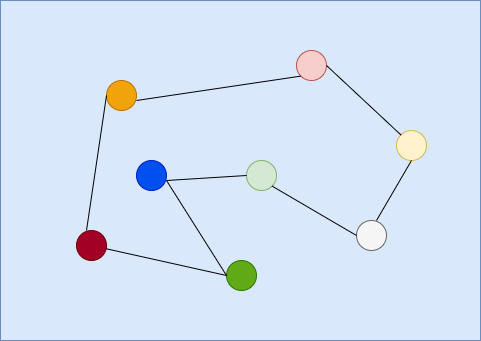

The diagram above was exported from draw.io. Its source (the exported page's mxGraphModel, read from the mxfile embedded in the PNG):
<mxGraphModel dx="1185" dy="623" grid="1" gridSize="10" guides="1" tooltips="1" connect="1" arrows="1" fold="1" page="1" pageScale="1" pageWidth="827" pageHeight="1169" background="#FFFFFF" math="0" shadow="0">
  <root>
    <mxCell id="0" />
    <mxCell id="1" parent="0" />
    <mxCell id="lfNk0gecHITghrnIBI-Q-35" value="" style="rounded=0;whiteSpace=wrap;html=1;fillColor=#dae8fc;strokeColor=#6c8ebf;" vertex="1" parent="1">
      <mxGeometry x="174" y="490" width="480" height="340" as="geometry" />
    </mxCell>
    <mxCell id="lfNk0gecHITghrnIBI-Q-1" value="" style="ellipse;whiteSpace=wrap;html=1;aspect=fixed;direction=west;fillColor=#0050ef;strokeColor=#001DBC;fontColor=#ffffff;" vertex="1" parent="1">
      <mxGeometry x="310" y="650" width="30" height="30" as="geometry" />
    </mxCell>
    <mxCell id="lfNk0gecHITghrnIBI-Q-2" value="" style="ellipse;whiteSpace=wrap;html=1;aspect=fixed;direction=west;fillColor=#d5e8d4;strokeColor=#82b366;" vertex="1" parent="1">
      <mxGeometry x="420" y="650" width="30" height="30" as="geometry" />
    </mxCell>
    <mxCell id="lfNk0gecHITghrnIBI-Q-7" value="" style="endArrow=none;html=1;entryX=1;entryY=0.5;entryDx=0;entryDy=0;exitX=1;exitY=0.5;exitDx=0;exitDy=0;" edge="1" parent="1" source="lfNk0gecHITghrnIBI-Q-2">
      <mxGeometry width="50" height="50" relative="1" as="geometry">
        <mxPoint x="390" y="620" as="sourcePoint" />
        <mxPoint x="340" y="670" as="targetPoint" />
      </mxGeometry>
    </mxCell>
    <mxCell id="lfNk0gecHITghrnIBI-Q-9" value="" style="ellipse;whiteSpace=wrap;html=1;aspect=fixed;direction=west;fillColor=#60a917;strokeColor=#2D7600;fontColor=#ffffff;" vertex="1" parent="1">
      <mxGeometry x="400" y="750" width="30" height="30" as="geometry" />
    </mxCell>
    <mxCell id="lfNk0gecHITghrnIBI-Q-11" value="" style="ellipse;whiteSpace=wrap;html=1;aspect=fixed;direction=west;fillColor=#f5f5f5;strokeColor=#666666;fontColor=#333333;" vertex="1" parent="1">
      <mxGeometry x="530" y="710" width="30" height="30" as="geometry" />
    </mxCell>
    <mxCell id="lfNk0gecHITghrnIBI-Q-13" value="" style="ellipse;whiteSpace=wrap;html=1;aspect=fixed;direction=west;fillColor=#f8cecc;strokeColor=#b85450;" vertex="1" parent="1">
      <mxGeometry x="470" y="540" width="30" height="30" as="geometry" />
    </mxCell>
    <mxCell id="lfNk0gecHITghrnIBI-Q-15" value="" style="ellipse;whiteSpace=wrap;html=1;aspect=fixed;direction=west;fillColor=#fff2cc;strokeColor=#d6b656;" vertex="1" parent="1">
      <mxGeometry x="570" y="620" width="30" height="30" as="geometry" />
    </mxCell>
    <mxCell id="lfNk0gecHITghrnIBI-Q-17" value="" style="ellipse;whiteSpace=wrap;html=1;aspect=fixed;direction=west;fillColor=#a20025;strokeColor=#6F0000;fontColor=#ffffff;" vertex="1" parent="1">
      <mxGeometry x="250" y="720" width="30" height="30" as="geometry" />
    </mxCell>
    <mxCell id="lfNk0gecHITghrnIBI-Q-19" value="" style="ellipse;whiteSpace=wrap;html=1;aspect=fixed;direction=west;fillColor=#f0a30a;strokeColor=#BD7000;fontColor=#ffffff;" vertex="1" parent="1">
      <mxGeometry x="280" y="570" width="30" height="30" as="geometry" />
    </mxCell>
    <mxCell id="lfNk0gecHITghrnIBI-Q-23" value="" style="endArrow=none;html=1;" edge="1" parent="1">
      <mxGeometry width="50" height="50" relative="1" as="geometry">
        <mxPoint x="400" y="765" as="sourcePoint" />
        <mxPoint x="340" y="670" as="targetPoint" />
      </mxGeometry>
    </mxCell>
    <mxCell id="lfNk0gecHITghrnIBI-Q-24" value="" style="endArrow=none;html=1;entryX=1;entryY=0.5;entryDx=0;entryDy=0;exitX=0;exitY=0;exitDx=0;exitDy=0;" edge="1" parent="1" source="lfNk0gecHITghrnIBI-Q-2" target="lfNk0gecHITghrnIBI-Q-11">
      <mxGeometry width="50" height="50" relative="1" as="geometry">
        <mxPoint x="430" y="770" as="sourcePoint" />
        <mxPoint x="480" y="720" as="targetPoint" />
      </mxGeometry>
    </mxCell>
    <mxCell id="lfNk0gecHITghrnIBI-Q-25" value="" style="endArrow=none;html=1;entryX=0.5;entryY=0;entryDx=0;entryDy=0;" edge="1" parent="1" target="lfNk0gecHITghrnIBI-Q-15">
      <mxGeometry width="50" height="50" relative="1" as="geometry">
        <mxPoint x="550" y="710" as="sourcePoint" />
        <mxPoint x="540" y="670" as="targetPoint" />
      </mxGeometry>
    </mxCell>
    <mxCell id="lfNk0gecHITghrnIBI-Q-26" value="" style="endArrow=none;html=1;entryX=1;entryY=1;entryDx=0;entryDy=0;exitX=0;exitY=0.5;exitDx=0;exitDy=0;" edge="1" parent="1" source="lfNk0gecHITghrnIBI-Q-13" target="lfNk0gecHITghrnIBI-Q-15">
      <mxGeometry width="50" height="50" relative="1" as="geometry">
        <mxPoint x="510" y="606" as="sourcePoint" />
        <mxPoint x="550" y="560" as="targetPoint" />
      </mxGeometry>
    </mxCell>
    <mxCell id="lfNk0gecHITghrnIBI-Q-27" value="" style="endArrow=none;html=1;entryX=1;entryY=0.5;entryDx=0;entryDy=0;" edge="1" parent="1" source="lfNk0gecHITghrnIBI-Q-17" target="lfNk0gecHITghrnIBI-Q-9">
      <mxGeometry width="50" height="50" relative="1" as="geometry">
        <mxPoint x="270" y="750" as="sourcePoint" />
        <mxPoint x="320" y="700" as="targetPoint" />
      </mxGeometry>
    </mxCell>
    <mxCell id="lfNk0gecHITghrnIBI-Q-28" value="" style="endArrow=none;html=1;entryX=1;entryY=0.5;entryDx=0;entryDy=0;" edge="1" parent="1" target="lfNk0gecHITghrnIBI-Q-19">
      <mxGeometry width="50" height="50" relative="1" as="geometry">
        <mxPoint x="260" y="720" as="sourcePoint" />
        <mxPoint x="310" y="670" as="targetPoint" />
      </mxGeometry>
    </mxCell>
    <mxCell id="lfNk0gecHITghrnIBI-Q-32" value="" style="endArrow=none;html=1;entryX=1;entryY=0;entryDx=0;entryDy=0;" edge="1" parent="1" target="lfNk0gecHITghrnIBI-Q-13">
      <mxGeometry width="50" height="50" relative="1" as="geometry">
        <mxPoint x="310" y="590" as="sourcePoint" />
        <mxPoint x="360" y="540" as="targetPoint" />
      </mxGeometry>
    </mxCell>
  </root>
</mxGraphModel>